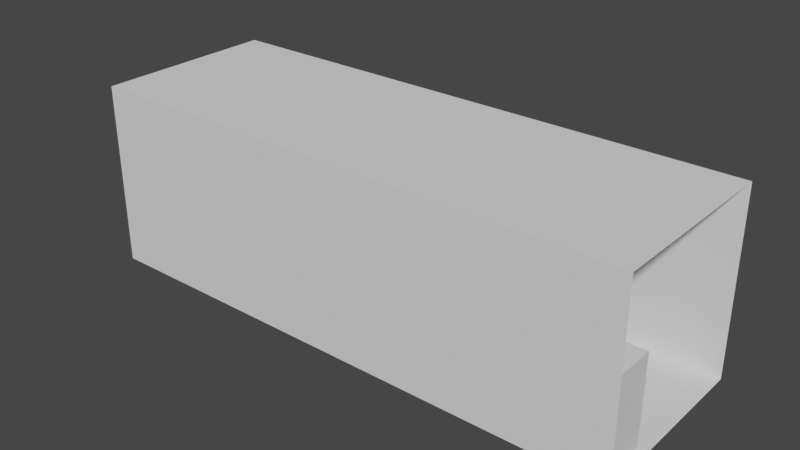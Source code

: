 # Source: Mackenzie_Hallway.blend  (saved by Blender 3.0.42; exported with 4.5.12 LTS)
import bpy
from mathutils import Matrix  # noqa: F401  (used for matrix-valued properties, if any)

bpy.ops.wm.read_factory_settings(use_empty=True)
scene = bpy.context.scene
scene.name = 'Scene'

# ---- collections
col_collection = bpy.data.collections.new('Collection'); scene.collection.children.link(col_collection)

# ---- world
world_world = bpy.data.worlds.new('World'); scene.world = world_world
world_world.use_nodes = True; world_world.node_tree.nodes.clear()
_N = world_world.node_tree.nodes; _L = world_world.node_tree.links
n0 = _N.new('ShaderNodeOutputWorld'); n0.name = 'World Output'; n0.location = (300, 300)
n1 = _N.new('ShaderNodeBackground'); n1.name = 'Background'; n1.location = (10, 300)
n1.inputs[0].default_value = (0.05088, 0.05088, 0.05088, 1.0)
_L.new(n1.outputs[0], n0.inputs[0])
n0.is_active_output = True
world_world.color = (0.05088, 0.05088, 0.05088)
world_world.use_sun_shadow = False
world_world.sun_shadow_jitter_overblur = 0.0

# ---- meshes
me_cube_001 = bpy.data.meshes.new('Cube.001')
me_cube_001.from_pydata([(-9.0, -3.0, -3.0), (-9.0, -3.0, 3.0), (-9.0, 3.0, -3.0), (-9.0, 3.0, 3.0), (9.0, -3.0, -3.0), (9.0, -3.0, 3.0), (9.0, 3.0, -3.0), (9.0, 3.0, 3.0), (6.429, 3.0, -3.0), (3.857, 3.0, -3.0), (1.286, 3.0, -3.0), (-1.286, 3.0, -3.0), (-3.857, 3.0, -3.0), (-6.429, 3.0, -3.0), (-6.429, 3.0, 3.0), (-3.857, 3.0, 3.0), (-1.286, 3.0, 3.0), (1.286, 3.0, 3.0), (3.857, 3.0, 3.0), (6.429, 3.0, 3.0), (-6.429, -3.0, -3.0), (-3.857, -3.0, -3.0), (-1.286, -3.0, -3.0), (1.286, -3.0, -3.0), (3.857, -3.0, -3.0), (6.429, -3.0, -3.0), (6.429, -3.0, 3.0), (3.857, -3.0, 3.0), (1.286, -3.0, 3.0), (-1.286, -3.0, 3.0), (-3.857, -3.0, 3.0), (-6.429, -3.0, 3.0)], [], [(8, 6, 7, 19), (20, 0, 1, 31), (8, 25, 4, 6), (14, 31, 1, 3), (7, 5, 26, 19), (19, 26, 27, 18), (18, 27, 28, 17), (17, 28, 29, 16), (16, 29, 30, 15), (15, 30, 31, 14), (2, 0, 20, 13), (13, 20, 21, 12), (12, 21, 22, 11), (11, 22, 23, 10), (10, 23, 24, 9), (9, 24, 25, 8), (4, 25, 26, 5), (25, 24, 27, 26), (24, 23, 28, 27), (23, 22, 29, 28), (22, 21, 30, 29), (21, 20, 31, 30), (2, 13, 14, 3), (13, 12, 15, 14), (12, 11, 16, 15), (11, 10, 17, 16), (10, 9, 18, 17), (9, 8, 19, 18)])
_uv = me_cube_001.uv_layers.new(name='UVMap')
_uv.uv.foreach_set('vector', [0.375, 0.4643, 0.375, 0.5, 0.625, 0.5, 0.625, 0.4643, 0.375, 0.9643, 0.375, 1.0, 0.625, 1.0, 0.625, 0.9643, 0.3393, 0.5, 0.3393, 0.75, 0.375, 0.75, 0.375, 0.5, 0.8393, 0.5, 0.8393, 0.75, 0.875, 0.75, 0.875, 0.5, 0.625, 0.5, 0.625, 0.75, 0.6607, 0.75, 0.6607, 0.5, 0.6607, 0.5, 0.6607, 0.75, 0.6964, 0.75, 0.6964, 0.5, 0.6964, 0.5, 0.6964, 0.75, 0.7321, 0.75, 0.7321, 0.5, 0.7321, 0.5, 0.7321, 0.75, 0.7679, 0.75, 0.7679, 0.5, 0.7679, 0.5, 0.7679, 0.75, 0.8036, 0.75, 0.8036, 0.5, 0.8036, 0.5, 0.8036, 0.75, 0.8393, 0.75, 0.8393, 0.5, 0.125, 0.5, 0.125, 0.75, 0.1607, 0.75, 0.1607, 0.5, 0.1607, 0.5, 0.1607, 0.75, 0.1964, 0.75, 0.1964, 0.5, 0.1964, 0.5, 0.1964, 0.75, 0.2321, 0.75, 0.2321, 0.5, 0.2321, 0.5, 0.2321, 0.75, 0.2679, 0.75, 0.2679, 0.5, 0.2679, 0.5, 0.2679, 0.75, 0.3036, 0.75, 0.3036, 0.5, 0.3036, 0.5, 0.3036, 0.75, 0.3393, 0.75, 0.3393, 0.5, 0.375, 0.75, 0.375, 0.7857, 0.625, 0.7857, 0.625, 0.75, 0.375, 0.7857, 0.375, 0.8214, 0.625, 0.8214, 0.625, 0.7857, 0.375, 0.8214, 0.375, 0.8571, 0.625, 0.8571, 0.625, 0.8214, 0.375, 0.8571, 0.375, 0.8929, 0.625, 0.8929, 0.625, 0.8571, 0.375, 0.8929, 0.375, 0.9286, 0.625, 0.9286, 0.625, 0.8929, 0.375, 0.9286, 0.375, 0.9643, 0.625, 0.9643, 0.625, 0.9286, 0.375, 0.25, 0.375, 0.2857, 0.625, 0.2857, 0.625, 0.25, 0.375, 0.2857, 0.375, 0.3214, 0.625, 0.3214, 0.625, 0.2857, 0.375, 0.3214, 0.375, 0.3571, 0.625, 0.3571, 0.625, 0.3214, 0.375, 0.3571, 0.375, 0.3929, 0.625, 0.3929, 0.625, 0.3571, 0.375, 0.3929, 0.375, 0.4286, 0.625, 0.4286, 0.625, 0.3929, 0.375, 0.4286, 0.375, 0.4643, 0.625, 0.4643, 0.625, 0.4286])
me_cube_001.use_remesh_fix_poles = True
me_cube_001.use_remesh_preserve_attributes = False
me_cube_001.update()
me_cube_002 = bpy.data.meshes.new('Cube.002')
me_cube_002.from_pydata([(-1.0, -1.0, -1.0), (-1.0, -1.0, 1.0), (-1.0, 1.0, -1.0), (-1.0, 1.0, 1.0), (1.0, -1.0, -1.0), (1.0, -1.0, 1.0), (1.0, 1.0, -1.0), (1.0, 1.0, 1.0)], [], [(0, 1, 3, 2), (2, 3, 7, 6), (6, 7, 5, 4), (4, 5, 1, 0), (2, 6, 4, 0), (7, 3, 1, 5)])
_uv = me_cube_002.uv_layers.new(name='UVMap')
_uv.uv.foreach_set('vector', [0.375, 0.0, 0.625, 0.0, 0.625, 0.25, 0.375, 0.25, 0.375, 0.25, 0.625, 0.25, 0.625, 0.5, 0.375, 0.5, 0.375, 0.5, 0.625, 0.5, 0.625, 0.75, 0.375, 0.75, 0.375, 0.75, 0.625, 0.75, 0.625, 1.0, 0.375, 1.0, 0.125, 0.5, 0.375, 0.5, 0.375, 0.75, 0.125, 0.75, 0.625, 0.5, 0.875, 0.5, 0.875, 0.75, 0.625, 0.75])
me_cube_002.use_remesh_fix_poles = True
me_cube_002.use_remesh_preserve_attributes = False
me_cube_002.update()
me_cube_003 = bpy.data.meshes.new('Cube.003')
me_cube_003.from_pydata([(-1.0, -1.0, -1.0), (-1.0, -1.0, 1.0), (-1.0, 1.0, -1.0), (-1.0, 1.0, 1.0), (1.0, -1.0, -1.0), (1.0, -1.0, 1.0), (1.0, 1.0, -1.0), (1.0, 1.0, 1.0)], [], [(0, 1, 3, 2), (2, 3, 7, 6), (6, 7, 5, 4), (4, 5, 1, 0), (2, 6, 4, 0), (7, 3, 1, 5)])
_uv = me_cube_003.uv_layers.new(name='UVMap')
_uv.uv.foreach_set('vector', [0.375, 0.0, 0.625, 0.0, 0.625, 0.25, 0.375, 0.25, 0.375, 0.25, 0.625, 0.25, 0.625, 0.5, 0.375, 0.5, 0.375, 0.5, 0.625, 0.5, 0.625, 0.75, 0.375, 0.75, 0.375, 0.75, 0.625, 0.75, 0.625, 1.0, 0.375, 1.0, 0.125, 0.5, 0.375, 0.5, 0.375, 0.75, 0.125, 0.75, 0.625, 0.5, 0.875, 0.5, 0.875, 0.75, 0.625, 0.75])
me_cube_003.use_remesh_fix_poles = True
me_cube_003.use_remesh_preserve_attributes = False
me_cube_003.update()
me_cube_004 = bpy.data.meshes.new('Cube.004')
me_cube_004.from_pydata([(-1.0, -1.0, -1.0), (-1.0, -1.0, 1.0), (-1.0, 1.0, -1.0), (-1.0, 1.0, 1.0), (1.0, -1.0, -1.0), (1.0, -1.0, 1.0), (1.0, 1.0, -1.0), (1.0, 1.0, 1.0)], [], [(0, 1, 3, 2), (2, 3, 7, 6), (6, 7, 5, 4), (4, 5, 1, 0), (2, 6, 4, 0), (7, 3, 1, 5)])
_uv = me_cube_004.uv_layers.new(name='UVMap')
_uv.uv.foreach_set('vector', [0.375, 0.0, 0.625, 0.0, 0.625, 0.25, 0.375, 0.25, 0.375, 0.25, 0.625, 0.25, 0.625, 0.5, 0.375, 0.5, 0.375, 0.5, 0.625, 0.5, 0.625, 0.75, 0.375, 0.75, 0.375, 0.75, 0.625, 0.75, 0.625, 1.0, 0.375, 1.0, 0.125, 0.5, 0.375, 0.5, 0.375, 0.75, 0.125, 0.75, 0.625, 0.5, 0.875, 0.5, 0.875, 0.75, 0.625, 0.75])
me_cube_004.use_remesh_fix_poles = True
me_cube_004.use_remesh_preserve_attributes = False
me_cube_004.update()

# ---- objects
ob_hallway = bpy.data.objects.new('Hallway', me_cube_001)
ob_vending_mach = bpy.data.objects.new('Vending Mach', me_cube_002)
ob_vending_mach_3 = bpy.data.objects.new('Vending Mach 3', me_cube_003)
ob_vending_mach_2 = bpy.data.objects.new('Vending Mach 2', me_cube_004)

# ---- transforms, parenting, visibility, modifiers, constraints
ob_hallway.location = (0.0, 0.0, 3.0)
ob_vending_mach.location = (8.081, -1.977, 1.522)
ob_vending_mach.scale = (0.6989, 0.6989, 1.492)
ob_vending_mach_3.location = (6.433, -1.977, 1.205)
ob_vending_mach_3.scale = (0.6989, 0.6989, 1.183)
ob_vending_mach_2.location = (4.851, -1.977, 1.205)
ob_vending_mach_2.scale = (0.6989, 0.6989, 1.183)

# ---- collection membership
col_collection.objects.link(ob_hallway)
col_collection.objects.link(ob_vending_mach)
col_collection.objects.link(ob_vending_mach_3)
col_collection.objects.link(ob_vending_mach_2)

# ---- scene / render settings (as saved in the file)
scene.frame_start = 1; scene.frame_end = 250; scene.frame_set(0)
scene.render.engine = 'BLENDER_EEVEE_NEXT'
scene.cycles.sampling_pattern = 'TABULATED_SOBOL'
scene.cycles.use_light_tree = False
scene.view_settings.view_transform = 'Filmic'
bpy.context.view_layer.update()

# ---- added for rendering (the .blend has no active camera and no usable light): camera, sun
cam_auto = bpy.data.cameras.new('AutoCamera')
cam_auto.lens = 50.0
cam_auto.sensor_width = 36.0
cam_auto.clip_end = 1000.0
ob_auto_camera = bpy.data.objects.new('AutoCamera', cam_auto)
scene.collection.objects.link(ob_auto_camera)
ob_auto_camera.location = (18.4117, -22.0941, 17.7294)
ob_auto_camera.rotation_euler = (1.09748, -7.21219e-08, 0.694738)
scene.camera = ob_auto_camera
light_auto_sun = bpy.data.lights.new('AutoSun', 'SUN')
light_auto_sun.energy = 3.0
light_auto_sun.angle = 0.0523599
ob_auto_sun = bpy.data.objects.new('AutoSun', light_auto_sun)
scene.collection.objects.link(ob_auto_sun)
ob_auto_sun.rotation_euler = (0.872665, 0.174533, 0.523599)
bpy.context.view_layer.update()
